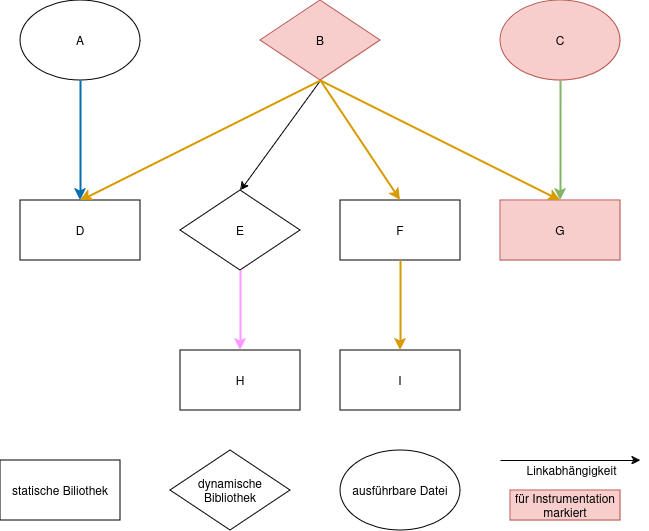

The diagram above was exported from draw.io. Its source (the exported page's mxGraphModel, read from the mxfile embedded in the PNG):
<mxGraphModel dx="1194" dy="759" grid="1" gridSize="10" guides="1" tooltips="1" connect="1" arrows="1" fold="1" page="1" pageScale="1" pageWidth="827" pageHeight="1169" math="0" shadow="0">
  <root>
    <mxCell id="0" />
    <mxCell id="1" parent="0" />
    <mxCell id="jRS4SDtzf1GM-x4j0j5X-1" value="statische Biliothek" style="rounded=0;whiteSpace=wrap;html=1;" parent="1" vertex="1">
      <mxGeometry x="90" y="490" width="120" height="60" as="geometry" />
    </mxCell>
    <mxCell id="jRS4SDtzf1GM-x4j0j5X-2" value="ausführbare Datei" style="ellipse;whiteSpace=wrap;html=1;" parent="1" vertex="1">
      <mxGeometry x="430" y="480" width="120" height="80" as="geometry" />
    </mxCell>
    <mxCell id="jRS4SDtzf1GM-x4j0j5X-3" value="dynamische Bibliothek" style="rhombus;whiteSpace=wrap;html=1;" parent="1" vertex="1">
      <mxGeometry x="260" y="480" width="120" height="80" as="geometry" />
    </mxCell>
    <mxCell id="jRS4SDtzf1GM-x4j0j5X-4" value="" style="endArrow=classic;html=1;rounded=0;align=center;verticalAlign=top;" parent="1" edge="1">
      <mxGeometry width="50" height="50" relative="1" as="geometry">
        <mxPoint x="590" y="490" as="sourcePoint" />
        <mxPoint x="730" y="490" as="targetPoint" />
      </mxGeometry>
    </mxCell>
    <mxCell id="jRS4SDtzf1GM-x4j0j5X-5" value="&lt;div style=&quot;line-height: 120%; font-size: 13px;&quot; align=&quot;center&quot;&gt;&lt;font style=&quot;font-size: 12px;&quot;&gt;Linkabhängigkeit&lt;/font&gt;&lt;/div&gt;" style="edgeLabel;html=1;align=center;verticalAlign=middle;resizable=0;points=[];fontSize=14;labelBackgroundColor=none;" parent="jRS4SDtzf1GM-x4j0j5X-4" vertex="1" connectable="0">
      <mxGeometry relative="1" as="geometry">
        <mxPoint y="9" as="offset" />
      </mxGeometry>
    </mxCell>
    <mxCell id="jRS4SDtzf1GM-x4j0j5X-6" value="B" style="rhombus;whiteSpace=wrap;html=1;fillColor=#f8cecc;strokeColor=#b85450;" parent="1" vertex="1">
      <mxGeometry x="350" y="30" width="120" height="80" as="geometry" />
    </mxCell>
    <mxCell id="jRS4SDtzf1GM-x4j0j5X-7" value="A" style="ellipse;whiteSpace=wrap;html=1;" parent="1" vertex="1">
      <mxGeometry x="110" y="30" width="120" height="80" as="geometry" />
    </mxCell>
    <mxCell id="jRS4SDtzf1GM-x4j0j5X-8" value="C" style="ellipse;whiteSpace=wrap;html=1;fillColor=#f8cecc;strokeColor=#b85450;" parent="1" vertex="1">
      <mxGeometry x="590" y="30" width="120" height="80" as="geometry" />
    </mxCell>
    <mxCell id="jRS4SDtzf1GM-x4j0j5X-9" value="E" style="rhombus;whiteSpace=wrap;html=1;" parent="1" vertex="1">
      <mxGeometry x="270" y="220" width="120" height="80" as="geometry" />
    </mxCell>
    <mxCell id="jRS4SDtzf1GM-x4j0j5X-10" value="F" style="rounded=0;whiteSpace=wrap;html=1;" parent="1" vertex="1">
      <mxGeometry x="430" y="230" width="120" height="60" as="geometry" />
    </mxCell>
    <mxCell id="jRS4SDtzf1GM-x4j0j5X-11" value="H" style="rounded=0;whiteSpace=wrap;html=1;" parent="1" vertex="1">
      <mxGeometry x="270" y="380" width="120" height="60" as="geometry" />
    </mxCell>
    <mxCell id="jRS4SDtzf1GM-x4j0j5X-12" value="D" style="rounded=0;whiteSpace=wrap;html=1;" parent="1" vertex="1">
      <mxGeometry x="110" y="230" width="120" height="60" as="geometry" />
    </mxCell>
    <mxCell id="jRS4SDtzf1GM-x4j0j5X-13" value="G" style="rounded=0;whiteSpace=wrap;html=1;fillColor=#f8cecc;strokeColor=#b85450;" parent="1" vertex="1">
      <mxGeometry x="590" y="230" width="120" height="60" as="geometry" />
    </mxCell>
    <mxCell id="jRS4SDtzf1GM-x4j0j5X-14" value="" style="endArrow=classic;html=1;rounded=0;exitX=0.5;exitY=1;exitDx=0;exitDy=0;entryX=0.5;entryY=0;entryDx=0;entryDy=0;" parent="1" source="jRS4SDtzf1GM-x4j0j5X-6" target="jRS4SDtzf1GM-x4j0j5X-9" edge="1">
      <mxGeometry width="50" height="50" relative="1" as="geometry">
        <mxPoint x="400" y="430" as="sourcePoint" />
        <mxPoint x="450" y="380" as="targetPoint" />
      </mxGeometry>
    </mxCell>
    <mxCell id="jRS4SDtzf1GM-x4j0j5X-15" value="" style="endArrow=classic;html=1;rounded=0;exitX=0.5;exitY=1;exitDx=0;exitDy=0;entryX=0.5;entryY=0;entryDx=0;entryDy=0;fillColor=#ffe6cc;strokeColor=#d79b00;strokeWidth=2;" parent="1" source="jRS4SDtzf1GM-x4j0j5X-6" target="jRS4SDtzf1GM-x4j0j5X-12" edge="1">
      <mxGeometry width="50" height="50" relative="1" as="geometry">
        <mxPoint x="400" y="430" as="sourcePoint" />
        <mxPoint x="450" y="380" as="targetPoint" />
      </mxGeometry>
    </mxCell>
    <mxCell id="jRS4SDtzf1GM-x4j0j5X-16" value="" style="endArrow=classic;html=1;rounded=0;exitX=0.5;exitY=1;exitDx=0;exitDy=0;entryX=0.5;entryY=0;entryDx=0;entryDy=0;fillColor=#ffe6cc;strokeColor=#d79b00;strokeWidth=2;" parent="1" source="jRS4SDtzf1GM-x4j0j5X-6" target="jRS4SDtzf1GM-x4j0j5X-10" edge="1">
      <mxGeometry width="50" height="50" relative="1" as="geometry">
        <mxPoint x="400" y="430" as="sourcePoint" />
        <mxPoint x="450" y="380" as="targetPoint" />
      </mxGeometry>
    </mxCell>
    <mxCell id="jRS4SDtzf1GM-x4j0j5X-17" value="" style="endArrow=classic;html=1;rounded=0;exitX=0.5;exitY=1;exitDx=0;exitDy=0;entryX=0.5;entryY=0;entryDx=0;entryDy=0;fillColor=#ffe6cc;strokeColor=#d79b00;strokeWidth=2;" parent="1" source="jRS4SDtzf1GM-x4j0j5X-6" target="jRS4SDtzf1GM-x4j0j5X-13" edge="1">
      <mxGeometry width="50" height="50" relative="1" as="geometry">
        <mxPoint x="400" y="430" as="sourcePoint" />
        <mxPoint x="450" y="380" as="targetPoint" />
      </mxGeometry>
    </mxCell>
    <mxCell id="jRS4SDtzf1GM-x4j0j5X-18" value="" style="endArrow=classic;html=1;rounded=0;exitX=0.5;exitY=1;exitDx=0;exitDy=0;entryX=0.5;entryY=0;entryDx=0;entryDy=0;fillColor=#1ba1e2;strokeColor=#006EAF;strokeWidth=2;" parent="1" source="jRS4SDtzf1GM-x4j0j5X-7" target="jRS4SDtzf1GM-x4j0j5X-12" edge="1">
      <mxGeometry width="50" height="50" relative="1" as="geometry">
        <mxPoint x="400" y="430" as="sourcePoint" />
        <mxPoint x="450" y="380" as="targetPoint" />
      </mxGeometry>
    </mxCell>
    <mxCell id="jRS4SDtzf1GM-x4j0j5X-19" value="" style="endArrow=classic;html=1;rounded=0;exitX=0.5;exitY=1;exitDx=0;exitDy=0;entryX=0.5;entryY=0;entryDx=0;entryDy=0;fillColor=#d5e8d4;strokeColor=#82b366;strokeWidth=2;" parent="1" source="jRS4SDtzf1GM-x4j0j5X-8" target="jRS4SDtzf1GM-x4j0j5X-13" edge="1">
      <mxGeometry width="50" height="50" relative="1" as="geometry">
        <mxPoint x="400" y="430" as="sourcePoint" />
        <mxPoint x="450" y="380" as="targetPoint" />
      </mxGeometry>
    </mxCell>
    <mxCell id="jRS4SDtzf1GM-x4j0j5X-20" value="" style="endArrow=classic;html=1;rounded=0;exitX=0.5;exitY=1;exitDx=0;exitDy=0;entryX=0.5;entryY=0;entryDx=0;entryDy=0;fillColor=#e6d0de;strokeColor=#FF99FF;strokeWidth=2;gradientColor=#d5739d;" parent="1" source="jRS4SDtzf1GM-x4j0j5X-9" target="jRS4SDtzf1GM-x4j0j5X-11" edge="1">
      <mxGeometry width="50" height="50" relative="1" as="geometry">
        <mxPoint x="400" y="430" as="sourcePoint" />
        <mxPoint x="450" y="380" as="targetPoint" />
      </mxGeometry>
    </mxCell>
    <mxCell id="jRS4SDtzf1GM-x4j0j5X-21" value="I" style="rounded=0;whiteSpace=wrap;html=1;" parent="1" vertex="1">
      <mxGeometry x="430" y="380" width="120" height="60" as="geometry" />
    </mxCell>
    <mxCell id="jRS4SDtzf1GM-x4j0j5X-22" value="" style="endArrow=classic;html=1;rounded=0;entryX=0.5;entryY=0;entryDx=0;entryDy=0;exitX=0.5;exitY=1;exitDx=0;exitDy=0;fillColor=#ffe6cc;strokeColor=#d79b00;strokeWidth=2;" parent="1" source="jRS4SDtzf1GM-x4j0j5X-10" target="jRS4SDtzf1GM-x4j0j5X-21" edge="1">
      <mxGeometry width="50" height="50" relative="1" as="geometry">
        <mxPoint x="400" y="340" as="sourcePoint" />
        <mxPoint x="450" y="290" as="targetPoint" />
      </mxGeometry>
    </mxCell>
    <mxCell id="6NtTeeaZMYm5Vzoglb3E-1" value="für Instrumentation markiert" style="rounded=0;whiteSpace=wrap;html=1;fillColor=#f8cecc;strokeColor=#b85450;" vertex="1" parent="1">
      <mxGeometry x="600" y="520" width="110" height="30" as="geometry" />
    </mxCell>
  </root>
</mxGraphModel>